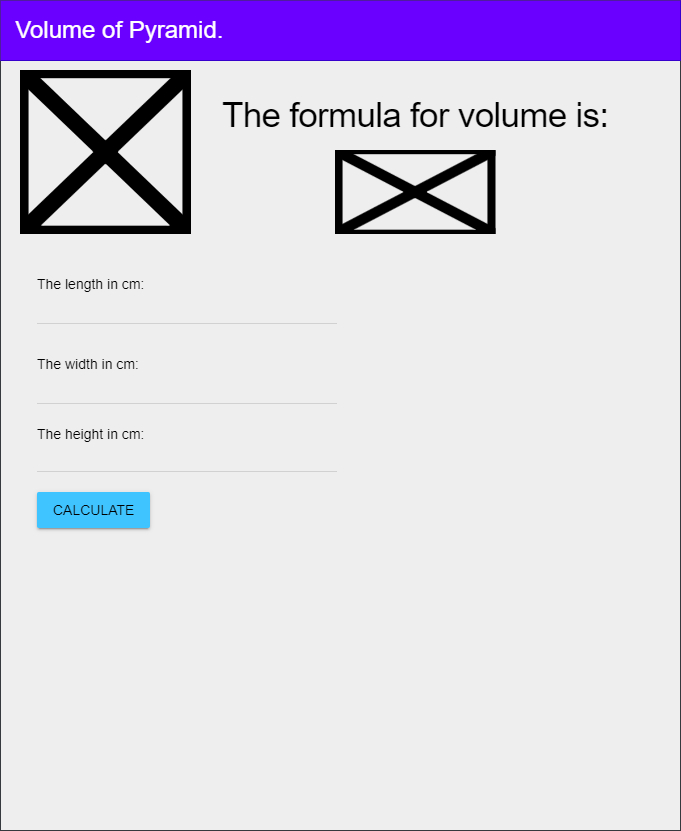

The diagram above was exported from draw.io. Its source (the exported page's mxGraphModel, read from the mxfile embedded in the PNG):
<mxGraphModel dx="2553" dy="1110" grid="1" gridSize="10" guides="1" tooltips="1" connect="1" arrows="1" fold="1" page="1" pageScale="1" pageWidth="850" pageHeight="1100" math="0" shadow="0">
  <root>
    <mxCell id="0" />
    <mxCell id="1" parent="0" />
    <mxCell id="3" value="" style="verticalLabelPosition=bottom;verticalAlign=top;html=1;shape=mxgraph.basic.rect;fillColor2=none;strokeWidth=1;size=20;indent=5;fillColor=#eeeeee;strokeColor=#36393d;" vertex="1" parent="1">
      <mxGeometry x="90" y="80" width="680" height="830" as="geometry" />
    </mxCell>
    <mxCell id="4" value="&lt;p style=&quot;line-height: 1.2&quot;&gt;&lt;span style=&quot;font-size: 24px&quot;&gt;&amp;nbsp; Volume of Pyramid.&lt;/span&gt;&lt;/p&gt;" style="shape=partialRectangle;whiteSpace=wrap;html=1;top=0;left=0;fillColor=#6a00ff;align=left;fontColor=#ffffff;strokeColor=#3700CC;" vertex="1" parent="1">
      <mxGeometry x="90" y="80" width="680" height="60" as="geometry" />
    </mxCell>
    <mxCell id="5" value="&lt;h1 style=&quot;padding: 0px ; font-size: 35px ; line-height: 1.35 ; letter-spacing: -0.02em ; margin: 24px 0px 24px 40px ; font-family: &amp;#34;roboto&amp;#34; , &amp;#34;helvetica&amp;#34; , &amp;#34;arial&amp;#34; , sans-serif ; font-weight: 400 ; font-style: normal ; text-indent: 0px ; text-transform: none ; word-spacing: 0px&quot;&gt;&lt;font color=&quot;#000000&quot;&gt;The formula for volume is:&lt;/font&gt;&lt;/h1&gt;" style="text;whiteSpace=wrap;html=1;fontSize=25;" vertex="1" parent="1">
      <mxGeometry x="270" y="140" width="470" height="110" as="geometry" />
    </mxCell>
    <mxCell id="6" value="&lt;span style=&quot;font-family: &amp;#34;helvetica&amp;#34; , &amp;#34;arial&amp;#34; , sans-serif ; font-size: 14px ; font-style: normal ; font-weight: 400 ; letter-spacing: normal ; text-indent: 0px ; text-transform: none ; word-spacing: 0px ; display: inline ; float: none&quot;&gt;&lt;font color=&quot;#000000&quot;&gt;The length in cm:&lt;/font&gt;&lt;/span&gt;" style="text;whiteSpace=wrap;html=1;fontSize=24;" vertex="1" parent="1">
      <mxGeometry x="125" y="340" width="115" height="50" as="geometry" />
    </mxCell>
    <mxCell id="7" value="&lt;form action=&quot;https://ics2o-unit3-04-html.evgeny-vovk.repl.co/&quot; style=&quot;text-indent: 0px&quot;&gt;&lt;div class=&quot;mdl-textfield mdl-js-textfield is-upgraded&quot; style=&quot;position: relative ; display: inline-block ; box-sizing: border-box ; width: 300px ; max-width: 100% ; margin: 0px ; padding: 20px 0px&quot;&gt;&lt;font color=&quot;#000000&quot;&gt;&lt;br&gt;&lt;br&gt;&lt;input class=&quot;mdl-textfield__input&quot; type=&quot;text&quot; pattern=&quot;-?[0-9]*(\.[0-9]+)?&quot; id=&quot;fahrenheit&quot; style=&quot;font-family: &amp;#34;helvetica&amp;#34; , &amp;#34;arial&amp;#34; , sans-serif ; font-size: 16px ; font-style: normal ; font-weight: 400 ; letter-spacing: normal ; text-transform: none ; word-spacing: 0px ; border-top: none ; border-right: none ; border-left: none ; border-bottom: 1px solid rgba(0 , 0 , 0 , 0.12) ; display: block ; margin: 0px ; padding: 4px 0px ; width: 300px ; background: 0px 0px ; text-align: left&quot;&gt;&lt;label class=&quot;mdl-textfield__label&quot; style=&quot;font-family: &amp;#34;helvetica&amp;#34; , &amp;#34;arial&amp;#34; , sans-serif ; font-size: 16px ; font-style: normal ; font-weight: 400 ; letter-spacing: normal ; text-transform: none ; word-spacing: 0px ; position: absolute ; display: block ; width: 300px ; overflow: hidden ; text-align: left&quot;&gt;&lt;br&gt;&lt;/label&gt;&lt;span class=&quot;mdl-textfield__error&quot; style=&quot;font-family: &amp;#34;helvetica&amp;#34; , &amp;#34;arial&amp;#34; , sans-serif ; font-size: 12px ; font-style: normal ; font-weight: 400 ; letter-spacing: normal ; text-transform: none ; word-spacing: 0px ; position: absolute ; margin-top: 3px ; visibility: hidden ; display: block&quot;&gt;&lt;/span&gt;&lt;/font&gt;&lt;/div&gt;&lt;/form&gt;&lt;font color=&quot;#000000&quot;&gt;&lt;button class=&quot;mdl-button mdl-js-button mdl-button--raised mdl-js-ripple-effect mdl-button--accent&quot; style=&quot;background: rgb(64 , 196 , 255) ; border: none ; border-radius: 2px ; position: relative ; height: 36px ; margin: 0px ; min-width: 64px ; padding: 0px 16px ; display: inline-block ; font-family: &amp;#34;roboto&amp;#34; , &amp;#34;helvetica&amp;#34; , &amp;#34;arial&amp;#34; , sans-serif ; font-size: 14px ; font-weight: 500 ; text-transform: uppercase ; letter-spacing: 0px ; overflow: hidden ; transition: all 0.2s cubic-bezier(0.4 , 0 , 1 , 1) 0s , all 0.2s cubic-bezier(0.4 , 0 , 0.2 , 1) 0s , all 0.2s cubic-bezier(0.4 , 0 , 0.2 , 1) 0s ; outline: none ; cursor: pointer ; text-decoration: none ; text-align: center ; line-height: 36px ; vertical-align: middle ; box-shadow: rgba(0 , 0 , 0 , 0.14) 0px 2px 2px 0px , rgba(0 , 0 , 0 , 0.2) 0px 3px 1px -2px , rgba(0 , 0 , 0 , 0.12) 0px 1px 5px 0px&quot;&gt;CALCULATE&lt;span class=&quot;mdl-button__ripple-container&quot; style=&quot;display: block ; height: 36px ; left: 0px ; position: absolute ; top: 0px ; width: 113.438px ; z-index: 0 ; overflow: hidden&quot;&gt;&lt;span class=&quot;mdl-ripple&quot; style=&quot;background: rgb(66 , 66 , 66) ; border-radius: 50% ; height: 50px ; left: 0px ; opacity: 0 ; position: absolute ; top: 0px ; transform: translate(-50% , -50%) ; width: 50px ; overflow: hidden&quot;&gt;&lt;/span&gt;&lt;/span&gt;&lt;/button&gt;&lt;span style=&quot;font-family: &amp;#34;helvetica&amp;#34; , &amp;#34;arial&amp;#34; , sans-serif ; font-size: 14px ; font-style: normal ; font-weight: 400 ; letter-spacing: normal ; text-indent: 0px ; text-transform: none ; word-spacing: 0px ; display: inline ; float: none&quot;&gt;&lt;/span&gt;&lt;/font&gt;" style="text;whiteSpace=wrap;html=1;fontSize=24;" vertex="1" parent="1">
      <mxGeometry x="125" y="440" width="330" height="150" as="geometry" />
    </mxCell>
    <mxCell id="8" value="" style="shape=image;verticalLabelPosition=bottom;labelBackgroundColor=#ffffff;verticalAlign=top;aspect=fixed;imageAspect=0;image=https://54ed5d0c-cdc0-4437-aef6-bcfcd6013bdc.id.repl.co/img/pyramid.png;" vertex="1" parent="1">
      <mxGeometry x="110" y="150" width="171" height="164" as="geometry" />
    </mxCell>
    <mxCell id="9" value="" style="shape=image;verticalLabelPosition=bottom;labelBackgroundColor=#ffffff;verticalAlign=top;aspect=fixed;imageAspect=0;image=https://54ed5d0c-cdc0-4437-aef6-bcfcd6013bdc.id.repl.co/img/formula.png;" vertex="1" parent="1">
      <mxGeometry x="424.5" y="230" width="161" height="84" as="geometry" />
    </mxCell>
    <mxCell id="a25ADer8J7fVHvlOVPEB-10" value="&lt;input class=&quot;mdl-textfield__input&quot; type=&quot;text&quot; pattern=&quot;-?[0-9]*(\.[0-9]+)?&quot; id=&quot;length&quot; style=&quot;border-top: none ; border-right: none ; border-left: none ; border-bottom: 1px solid rgba(0 , 0 , 0 , 0.12) ; display: block ; font-size: 16px ; font-family: &amp;#34;helvetica&amp;#34; , &amp;#34;arial&amp;#34; , sans-serif ; margin: 0px ; padding: 4px 0px ; width: 300px ; background: 0px 0px ; text-align: left ; color: inherit&quot;&gt;&lt;br class=&quot;Apple-interchange-newline&quot;&gt;&lt;div&gt;&lt;/div&gt;&lt;label class=&quot;mdl-textfield__label&quot; style=&quot;color: rgba(0 , 0 , 0 , 0.26) ; font-size: 16px ; position: absolute ; display: block ; width: 300px ; overflow: hidden ; text-align: left ; font-family: &amp;#34;helvetica&amp;#34; , &amp;#34;arial&amp;#34; , sans-serif ; font-style: normal ; font-weight: 400 ; letter-spacing: normal ; text-indent: 0px ; text-transform: none ; word-spacing: 0px&quot;&gt;&lt;br&gt;&lt;/label&gt;" style="text;whiteSpace=wrap;html=1;" vertex="1" parent="1">
      <mxGeometry x="125" y="370" width="330" height="60" as="geometry" />
    </mxCell>
    <mxCell id="a25ADer8J7fVHvlOVPEB-11" value="&lt;span style=&quot;font-family: &amp;#34;helvetica&amp;#34; , &amp;#34;arial&amp;#34; , sans-serif ; font-size: 14px ; font-style: normal ; font-weight: 400 ; letter-spacing: normal ; text-indent: 0px ; text-transform: none ; word-spacing: 0px ; display: inline ; float: none&quot;&gt;&lt;font color=&quot;#000000&quot;&gt;The width in cm:&lt;/font&gt;&lt;/span&gt;" style="text;whiteSpace=wrap;html=1;fontSize=24;" vertex="1" parent="1">
      <mxGeometry x="125" y="420" width="115" height="50" as="geometry" />
    </mxCell>
    <mxCell id="a25ADer8J7fVHvlOVPEB-12" value="&lt;input class=&quot;mdl-textfield__input&quot; type=&quot;text&quot; pattern=&quot;-?[0-9]*(\.[0-9]+)?&quot; id=&quot;length&quot; style=&quot;border-top: none ; border-right: none ; border-left: none ; border-bottom: 1px solid rgba(0 , 0 , 0 , 0.12) ; display: block ; font-size: 16px ; font-family: &amp;#34;helvetica&amp;#34; , &amp;#34;arial&amp;#34; , sans-serif ; margin: 0px ; padding: 4px 0px ; width: 300px ; background: 0px 0px ; text-align: left ; color: inherit&quot;&gt;&lt;br class=&quot;Apple-interchange-newline&quot;&gt;&lt;div&gt;&lt;/div&gt;&lt;label class=&quot;mdl-textfield__label&quot; style=&quot;color: rgba(0 , 0 , 0 , 0.26) ; font-size: 16px ; position: absolute ; display: block ; width: 300px ; overflow: hidden ; text-align: left ; font-family: &amp;#34;helvetica&amp;#34; , &amp;#34;arial&amp;#34; , sans-serif ; font-style: normal ; font-weight: 400 ; letter-spacing: normal ; text-indent: 0px ; text-transform: none ; word-spacing: 0px&quot;&gt;&lt;br&gt;&lt;/label&gt;" style="text;whiteSpace=wrap;html=1;" vertex="1" parent="1">
      <mxGeometry x="125" y="450" width="330" height="60" as="geometry" />
    </mxCell>
    <mxCell id="a25ADer8J7fVHvlOVPEB-16" value="&lt;span style=&quot;font-family: &amp;#34;helvetica&amp;#34; , &amp;#34;arial&amp;#34; , sans-serif ; font-size: 14px ; font-style: normal ; font-weight: 400 ; letter-spacing: normal ; text-indent: 0px ; text-transform: none ; word-spacing: 0px ; display: inline ; float: none&quot;&gt;&lt;font color=&quot;#000000&quot;&gt;The height in cm:&lt;/font&gt;&lt;/span&gt;" style="text;whiteSpace=wrap;html=1;fontSize=24;" vertex="1" parent="1">
      <mxGeometry x="125" y="490" width="115" height="50" as="geometry" />
    </mxCell>
  </root>
</mxGraphModel>